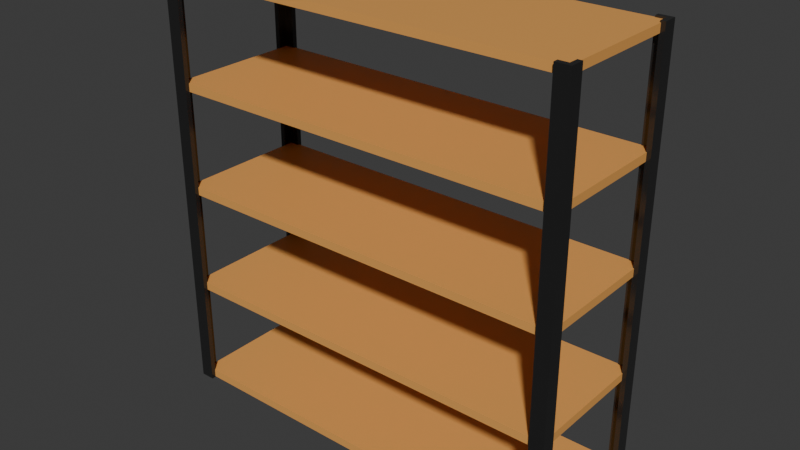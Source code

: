 # Source: GarageShelf.blend  (saved by Blender 4.0.36; exported with 4.5.12 LTS)
import bpy
from mathutils import Matrix  # noqa: F401  (used for matrix-valued properties, if any)

bpy.ops.wm.read_factory_settings(use_empty=True)
scene = bpy.context.scene
scene.name = 'Scene'

# ---- collections
col_collection = bpy.data.collections.new('Collection'); scene.collection.children.link(col_collection)

# ---- materials (node trees are filled in below, after node groups)
mat_material_001 = bpy.data.materials.new('Material.001')
mat_material_001.use_transparent_shadow = False
mat_material_002 = bpy.data.materials.new('Material.002')
mat_material_002.use_transparent_shadow = False

# ---- material node trees
mat_material_001.use_nodes = True; mat_material_001.node_tree.nodes.clear()
_N = mat_material_001.node_tree.nodes; _L = mat_material_001.node_tree.links
n0 = _N.new('ShaderNodeBsdfPrincipled'); n0.name = 'Principled BSDF'; n0.location = (10, 300)
n0.inputs[0].default_value = (0.06464, 0.06464, 0.06464, 1.0)
n0.inputs[1].default_value = 0.7407
n0.inputs[2].default_value = 0.1637
n0.inputs[3].default_value = 1.45
n1 = _N.new('ShaderNodeOutputMaterial'); n1.name = 'Material Output'; n1.location = (300, 300)
_L.new(n0.outputs[0], n1.inputs[0])
n1.is_active_output = True
mat_material_002.use_nodes = True; mat_material_002.node_tree.nodes.clear()
_N = mat_material_002.node_tree.nodes; _L = mat_material_002.node_tree.links
n0 = _N.new('ShaderNodeBsdfPrincipled'); n0.name = 'Principled BSDF'; n0.location = (10, 300)
n0.inputs[0].default_value = (0.8001, 0.3743, 0.09617, 1.0)
n0.inputs[3].default_value = 1.45
n1 = _N.new('ShaderNodeOutputMaterial'); n1.name = 'Material Output'; n1.location = (300, 300)
_L.new(n0.outputs[0], n1.inputs[0])
n1.is_active_output = True

# ---- world
world_world = bpy.data.worlds.new('World'); scene.world = world_world
world_world.use_nodes = True; world_world.node_tree.nodes.clear()
_N = world_world.node_tree.nodes; _L = world_world.node_tree.links
n0 = _N.new('ShaderNodeOutputWorld'); n0.name = 'World Output'; n0.location = (300, 300)
n1 = _N.new('ShaderNodeBackground'); n1.name = 'Background'; n1.location = (10, 300)
n1.inputs[0].default_value = (0.05088, 0.05088, 0.05088, 1.0)
_L.new(n1.outputs[0], n0.inputs[0])
n0.is_active_output = True
world_world.color = (0.05088, 0.05088, 0.05088)
world_world.use_sun_shadow = False
world_world.sun_shadow_jitter_overblur = 0.0

# ---- meshes
me_cube_001 = bpy.data.meshes.new('Cube.001')
me_cube_001.from_pydata([(-4.041, 0.01211, -1.355), (-4.041, 0.01211, 1.355), (-4.041, 2.723, -1.355), (-4.041, 2.723, 1.355), (-0.006026, 0.01211, -1.355), (-0.006026, 0.01211, 1.355), (-0.006026, 2.723, -1.355), (-0.006026, 2.723, 1.355), (-1.321, 2.723, -1.355), (-1.321, 2.723, 1.355), (-1.321, 0.01211, -1.355), (-1.321, 0.01211, 1.355), (-1.321, 7.893, 1.355), (-0.006026, 7.893, 1.355), (-0.006026, 7.893, -1.355), (-1.321, 7.893, -1.355)], [], [(0, 1, 3, 2), (7, 6, 14, 13), (6, 7, 5, 4), (10, 11, 1, 0), (8, 6, 4, 10), (9, 3, 1, 11), (7, 9, 11, 5), (2, 8, 10, 0), (4, 5, 11, 10), (2, 3, 9, 8), (15, 12, 13, 14), (9, 7, 13, 12), (6, 8, 15, 14), (8, 9, 12, 15)])
_uv = me_cube_001.uv_layers.new(name='UVMap')
_uv.uv.foreach_set('vector', [0.375, 0.0, 0.625, 0.0, 0.625, 0.25, 0.375, 0.25, 0.625, 0.5, 0.375, 0.5, 0.375, 0.5, 0.625, 0.5, 0.375, 0.5, 0.625, 0.5, 0.625, 0.75, 0.375, 0.75, 0.375, 0.875, 0.625, 0.875, 0.625, 1.0, 0.375, 1.0, 0.25, 0.5, 0.375, 0.5, 0.375, 0.75, 0.25, 0.75, 0.75, 0.5, 0.875, 0.5, 0.875, 0.75, 0.75, 0.75, 0.625, 0.5, 0.75, 0.5, 0.75, 0.75, 0.625, 0.75, 0.125, 0.5, 0.25, 0.5, 0.25, 0.75, 0.125, 0.75, 0.375, 0.75, 0.625, 0.75, 0.625, 0.875, 0.375, 0.875, 0.375, 0.25, 0.625, 0.25, 0.625, 0.375, 0.375, 0.375, 0.375, 0.375, 0.625, 0.375, 0.625, 0.5, 0.375, 0.5, 0.75, 0.5, 0.625, 0.5, 0.625, 0.5, 0.75, 0.5, 0.375, 0.5, 0.25, 0.5, 0.25, 0.5, 0.375, 0.5, 0.375, 0.375, 0.625, 0.375, 0.625, 0.375, 0.375, 0.375])
me_cube_001.materials.append(mat_material_001)
me_cube_001.update()
me_cube_002 = bpy.data.meshes.new('Cube.002')
me_cube_002.from_pydata([(-4.041, 0.01211, -1.355), (-4.041, 0.01211, 1.355), (-4.041, 2.723, -1.355), (-4.041, 2.723, 1.355), (-0.006026, 0.01211, -1.355), (-0.006026, 0.01211, 1.355), (-0.006026, 2.723, -1.355), (-0.006026, 2.723, 1.355), (-1.321, 2.723, -1.355), (-1.321, 2.723, 1.355), (-1.321, 0.01211, -1.355), (-1.321, 0.01211, 1.355), (-1.321, 7.893, 1.355), (-0.006026, 7.893, 1.355), (-0.006026, 7.893, -1.355), (-1.321, 7.893, -1.355)], [], [(0, 1, 3, 2), (7, 6, 14, 13), (6, 7, 5, 4), (10, 11, 1, 0), (8, 6, 4, 10), (9, 3, 1, 11), (7, 9, 11, 5), (2, 8, 10, 0), (4, 5, 11, 10), (2, 3, 9, 8), (15, 12, 13, 14), (9, 7, 13, 12), (6, 8, 15, 14), (8, 9, 12, 15)])
_uv = me_cube_002.uv_layers.new(name='UVMap')
_uv.uv.foreach_set('vector', [0.375, 0.0, 0.625, 0.0, 0.625, 0.25, 0.375, 0.25, 0.625, 0.5, 0.375, 0.5, 0.375, 0.5, 0.625, 0.5, 0.375, 0.5, 0.625, 0.5, 0.625, 0.75, 0.375, 0.75, 0.375, 0.875, 0.625, 0.875, 0.625, 1.0, 0.375, 1.0, 0.25, 0.5, 0.375, 0.5, 0.375, 0.75, 0.25, 0.75, 0.75, 0.5, 0.875, 0.5, 0.875, 0.75, 0.75, 0.75, 0.625, 0.5, 0.75, 0.5, 0.75, 0.75, 0.625, 0.75, 0.125, 0.5, 0.25, 0.5, 0.25, 0.75, 0.125, 0.75, 0.375, 0.75, 0.625, 0.75, 0.625, 0.875, 0.375, 0.875, 0.375, 0.25, 0.625, 0.25, 0.625, 0.375, 0.375, 0.375, 0.375, 0.375, 0.625, 0.375, 0.625, 0.5, 0.375, 0.5, 0.75, 0.5, 0.625, 0.5, 0.625, 0.5, 0.75, 0.5, 0.375, 0.5, 0.25, 0.5, 0.25, 0.5, 0.375, 0.5, 0.375, 0.375, 0.625, 0.375, 0.625, 0.375, 0.375, 0.375])
me_cube_002.materials.append(mat_material_001)
me_cube_002.update()
me_cube_003 = bpy.data.meshes.new('Cube.003')
me_cube_003.from_pydata([(-4.041, 0.01211, -1.355), (-4.041, 0.01211, 1.355), (-4.041, 2.723, -1.355), (-4.041, 2.723, 1.355), (-0.006026, 0.01211, -1.355), (-0.006026, 0.01211, 1.355), (-0.006026, 2.723, -1.355), (-0.006026, 2.723, 1.355), (-1.321, 2.723, -1.355), (-1.321, 2.723, 1.355), (-1.321, 0.01211, -1.355), (-1.321, 0.01211, 1.355), (-1.321, 7.893, 1.355), (-0.006026, 7.893, 1.355), (-0.006026, 7.893, -1.355), (-1.321, 7.893, -1.355)], [], [(0, 1, 3, 2), (7, 6, 14, 13), (6, 7, 5, 4), (10, 11, 1, 0), (8, 6, 4, 10), (9, 3, 1, 11), (7, 9, 11, 5), (2, 8, 10, 0), (4, 5, 11, 10), (2, 3, 9, 8), (15, 12, 13, 14), (9, 7, 13, 12), (6, 8, 15, 14), (8, 9, 12, 15)])
_uv = me_cube_003.uv_layers.new(name='UVMap')
_uv.uv.foreach_set('vector', [0.375, 0.0, 0.625, 0.0, 0.625, 0.25, 0.375, 0.25, 0.625, 0.5, 0.375, 0.5, 0.375, 0.5, 0.625, 0.5, 0.375, 0.5, 0.625, 0.5, 0.625, 0.75, 0.375, 0.75, 0.375, 0.875, 0.625, 0.875, 0.625, 1.0, 0.375, 1.0, 0.25, 0.5, 0.375, 0.5, 0.375, 0.75, 0.25, 0.75, 0.75, 0.5, 0.875, 0.5, 0.875, 0.75, 0.75, 0.75, 0.625, 0.5, 0.75, 0.5, 0.75, 0.75, 0.625, 0.75, 0.125, 0.5, 0.25, 0.5, 0.25, 0.75, 0.125, 0.75, 0.375, 0.75, 0.625, 0.75, 0.625, 0.875, 0.375, 0.875, 0.375, 0.25, 0.625, 0.25, 0.625, 0.375, 0.375, 0.375, 0.375, 0.375, 0.625, 0.375, 0.625, 0.5, 0.375, 0.5, 0.75, 0.5, 0.625, 0.5, 0.625, 0.5, 0.75, 0.5, 0.375, 0.5, 0.25, 0.5, 0.25, 0.5, 0.375, 0.5, 0.375, 0.375, 0.625, 0.375, 0.625, 0.375, 0.375, 0.375])
me_cube_003.materials.append(mat_material_001)
me_cube_003.update()
me_cube_004 = bpy.data.meshes.new('Cube.004')
me_cube_004.from_pydata([(-4.041, 0.01211, -1.355), (-4.041, 0.01211, 1.355), (-4.041, 2.723, -1.355), (-4.041, 2.723, 1.355), (-0.006026, 0.01211, -1.355), (-0.006026, 0.01211, 1.355), (-0.006026, 2.723, -1.355), (-0.006026, 2.723, 1.355), (-1.321, 2.723, -1.355), (-1.321, 2.723, 1.355), (-1.321, 0.01211, -1.355), (-1.321, 0.01211, 1.355), (-1.321, 7.893, 1.355), (-0.006026, 7.893, 1.355), (-0.006026, 7.893, -1.355), (-1.321, 7.893, -1.355)], [], [(0, 1, 3, 2), (7, 6, 14, 13), (6, 7, 5, 4), (10, 11, 1, 0), (8, 6, 4, 10), (9, 3, 1, 11), (7, 9, 11, 5), (2, 8, 10, 0), (4, 5, 11, 10), (2, 3, 9, 8), (15, 12, 13, 14), (9, 7, 13, 12), (6, 8, 15, 14), (8, 9, 12, 15)])
_uv = me_cube_004.uv_layers.new(name='UVMap')
_uv.uv.foreach_set('vector', [0.375, 0.0, 0.625, 0.0, 0.625, 0.25, 0.375, 0.25, 0.625, 0.5, 0.375, 0.5, 0.375, 0.5, 0.625, 0.5, 0.375, 0.5, 0.625, 0.5, 0.625, 0.75, 0.375, 0.75, 0.375, 0.875, 0.625, 0.875, 0.625, 1.0, 0.375, 1.0, 0.25, 0.5, 0.375, 0.5, 0.375, 0.75, 0.25, 0.75, 0.75, 0.5, 0.875, 0.5, 0.875, 0.75, 0.75, 0.75, 0.625, 0.5, 0.75, 0.5, 0.75, 0.75, 0.625, 0.75, 0.125, 0.5, 0.25, 0.5, 0.25, 0.75, 0.125, 0.75, 0.375, 0.75, 0.625, 0.75, 0.625, 0.875, 0.375, 0.875, 0.375, 0.25, 0.625, 0.25, 0.625, 0.375, 0.375, 0.375, 0.375, 0.375, 0.625, 0.375, 0.625, 0.5, 0.375, 0.5, 0.75, 0.5, 0.625, 0.5, 0.625, 0.5, 0.75, 0.5, 0.375, 0.5, 0.25, 0.5, 0.25, 0.5, 0.375, 0.5, 0.375, 0.375, 0.625, 0.375, 0.625, 0.375, 0.375, 0.375])
me_cube_004.materials.append(mat_material_001)
me_cube_004.update()
me_cube = bpy.data.meshes.new('Cube')
me_cube.from_pydata([(-1.0, -1.0, -1.0), (-1.0, -1.0, 1.0), (-1.0, 1.0, -1.0), (-1.0, 1.0, 1.0), (1.0, -1.0, -1.0), (1.0, -1.0, 1.0), (1.0, 1.0, -1.0), (1.0, 1.0, 1.0)], [], [(0, 1, 3, 2), (2, 3, 7, 6), (6, 7, 5, 4), (4, 5, 1, 0), (2, 6, 4, 0), (7, 3, 1, 5)])
_uv = me_cube.uv_layers.new(name='UVMap')
_uv.uv.foreach_set('vector', [0.375, 0.0, 0.625, 0.0, 0.625, 0.25, 0.375, 0.25, 0.375, 0.25, 0.625, 0.25, 0.625, 0.5, 0.375, 0.5, 0.375, 0.5, 0.625, 0.5, 0.625, 0.75, 0.375, 0.75, 0.375, 0.75, 0.625, 0.75, 0.625, 1.0, 0.375, 1.0, 0.125, 0.5, 0.375, 0.5, 0.375, 0.75, 0.125, 0.75, 0.625, 0.5, 0.875, 0.5, 0.875, 0.75, 0.625, 0.75])
me_cube.materials.append(mat_material_002)
me_cube.update()
me_cube_005 = bpy.data.meshes.new('Cube.005')
me_cube_005.from_pydata([(-1.0, -1.0, -1.0), (-1.0, -1.0, 1.0), (-1.0, 1.0, -1.0), (-1.0, 1.0, 1.0), (1.0, -1.0, -1.0), (1.0, -1.0, 1.0), (1.0, 1.0, -1.0), (1.0, 1.0, 1.0)], [], [(0, 1, 3, 2), (2, 3, 7, 6), (6, 7, 5, 4), (4, 5, 1, 0), (2, 6, 4, 0), (7, 3, 1, 5)])
_uv = me_cube_005.uv_layers.new(name='UVMap')
_uv.uv.foreach_set('vector', [0.375, 0.0, 0.625, 0.0, 0.625, 0.25, 0.375, 0.25, 0.375, 0.25, 0.625, 0.25, 0.625, 0.5, 0.375, 0.5, 0.375, 0.5, 0.625, 0.5, 0.625, 0.75, 0.375, 0.75, 0.375, 0.75, 0.625, 0.75, 0.625, 1.0, 0.375, 1.0, 0.125, 0.5, 0.375, 0.5, 0.375, 0.75, 0.125, 0.75, 0.625, 0.5, 0.875, 0.5, 0.875, 0.75, 0.625, 0.75])
me_cube_005.materials.append(mat_material_002)
me_cube_005.update()
me_cube_006 = bpy.data.meshes.new('Cube.006')
me_cube_006.from_pydata([(-1.0, -1.0, -1.0), (-1.0, -1.0, 1.0), (-1.0, 1.0, -1.0), (-1.0, 1.0, 1.0), (1.0, -1.0, -1.0), (1.0, -1.0, 1.0), (1.0, 1.0, -1.0), (1.0, 1.0, 1.0)], [], [(0, 1, 3, 2), (2, 3, 7, 6), (6, 7, 5, 4), (4, 5, 1, 0), (2, 6, 4, 0), (7, 3, 1, 5)])
_uv = me_cube_006.uv_layers.new(name='UVMap')
_uv.uv.foreach_set('vector', [0.375, 0.0, 0.625, 0.0, 0.625, 0.25, 0.375, 0.25, 0.375, 0.25, 0.625, 0.25, 0.625, 0.5, 0.375, 0.5, 0.375, 0.5, 0.625, 0.5, 0.625, 0.75, 0.375, 0.75, 0.375, 0.75, 0.625, 0.75, 0.625, 1.0, 0.375, 1.0, 0.125, 0.5, 0.375, 0.5, 0.375, 0.75, 0.125, 0.75, 0.625, 0.5, 0.875, 0.5, 0.875, 0.75, 0.625, 0.75])
me_cube_006.materials.append(mat_material_002)
me_cube_006.update()
me_cube_007 = bpy.data.meshes.new('Cube.007')
me_cube_007.from_pydata([(-1.0, -1.0, -1.0), (-1.0, -1.0, 1.0), (-1.0, 1.0, -1.0), (-1.0, 1.0, 1.0), (1.0, -1.0, -1.0), (1.0, -1.0, 1.0), (1.0, 1.0, -1.0), (1.0, 1.0, 1.0)], [], [(0, 1, 3, 2), (2, 3, 7, 6), (6, 7, 5, 4), (4, 5, 1, 0), (2, 6, 4, 0), (7, 3, 1, 5)])
_uv = me_cube_007.uv_layers.new(name='UVMap')
_uv.uv.foreach_set('vector', [0.375, 0.0, 0.625, 0.0, 0.625, 0.25, 0.375, 0.25, 0.375, 0.25, 0.625, 0.25, 0.625, 0.5, 0.375, 0.5, 0.375, 0.5, 0.625, 0.5, 0.625, 0.75, 0.375, 0.75, 0.375, 0.75, 0.625, 0.75, 0.625, 1.0, 0.375, 1.0, 0.125, 0.5, 0.375, 0.5, 0.375, 0.75, 0.125, 0.75, 0.625, 0.5, 0.875, 0.5, 0.875, 0.75, 0.625, 0.75])
me_cube_007.materials.append(mat_material_002)
me_cube_007.update()
me_cube_008 = bpy.data.meshes.new('Cube.008')
me_cube_008.from_pydata([(-1.0, -1.0, -1.0), (-1.0, -1.0, 1.0), (-1.0, 1.0, -1.0), (-1.0, 1.0, 1.0), (1.0, -1.0, -1.0), (1.0, -1.0, 1.0), (1.0, 1.0, -1.0), (1.0, 1.0, 1.0)], [], [(0, 1, 3, 2), (2, 3, 7, 6), (6, 7, 5, 4), (4, 5, 1, 0), (2, 6, 4, 0), (7, 3, 1, 5)])
_uv = me_cube_008.uv_layers.new(name='UVMap')
_uv.uv.foreach_set('vector', [0.375, 0.0, 0.625, 0.0, 0.625, 0.25, 0.375, 0.25, 0.375, 0.25, 0.625, 0.25, 0.625, 0.5, 0.375, 0.5, 0.375, 0.5, 0.625, 0.5, 0.625, 0.75, 0.375, 0.75, 0.375, 0.75, 0.625, 0.75, 0.625, 1.0, 0.375, 1.0, 0.125, 0.5, 0.375, 0.5, 0.375, 0.75, 0.125, 0.75, 0.625, 0.5, 0.875, 0.5, 0.875, 0.75, 0.625, 0.75])
me_cube_008.materials.append(mat_material_002)
me_cube_008.update()

# ---- objects
ob_cube = bpy.data.objects.new('Cube', me_cube_001)
ob_cube_001 = bpy.data.objects.new('Cube.001', me_cube_002)
ob_cube_002 = bpy.data.objects.new('Cube.002', me_cube_003)
ob_cube_003 = bpy.data.objects.new('Cube.003', me_cube_004)
ob_cube_004 = bpy.data.objects.new('Cube.004', me_cube)
ob_cube_005 = bpy.data.objects.new('Cube.005', me_cube_005)
ob_cube_006 = bpy.data.objects.new('Cube.006', me_cube_006)
ob_cube_007 = bpy.data.objects.new('Cube.007', me_cube_007)
ob_cube_008 = bpy.data.objects.new('Cube.008', me_cube_008)

# ---- transforms, parenting, visibility, modifiers, constraints
ob_cube.location = (10.78, -4.032, 11.28)
ob_cube.scale = (0.1862, 0.09362, 8.266)
ob_cube_001.location = (-10.92, -4.032, 11.28)
ob_cube_001.rotation_euler = (0.0, 0.0, -1.571)
ob_cube_001.scale = (0.1862, 0.09362, 8.266)
ob_cube_002.location = (-10.92, 3.482, 11.28)
ob_cube_002.rotation_euler = (0.0, 0.0, -3.142)
ob_cube_002.scale = (0.1862, 0.09362, 8.266)
ob_cube_003.location = (10.78, 3.522, 11.28)
ob_cube_003.rotation_euler = (0.0, -0.0, 1.571)
ob_cube_003.scale = (0.1862, 0.09362, 8.266)
ob_cube_004.location = (-0.06031, -0.2413, 16.72)
ob_cube_004.scale = (10.63, 3.57, 0.2128)
ob_cube_005.location = (-0.06031, -0.2413, 11.26)
ob_cube_005.scale = (10.63, 3.57, 0.2128)
ob_cube_006.location = (-0.06031, -0.2413, 5.797)
ob_cube_006.scale = (10.63, 3.57, 0.2128)
ob_cube_007.location = (-0.06031, -0.2413, 0.335)
ob_cube_007.scale = (10.63, 3.57, 0.2128)
ob_cube_008.location = (-0.06031, -0.2413, 22.18)
ob_cube_008.scale = (10.63, 3.57, 0.2128)

# ---- collection membership
col_collection.objects.link(ob_cube)
col_collection.objects.link(ob_cube_001)
col_collection.objects.link(ob_cube_002)
col_collection.objects.link(ob_cube_003)
col_collection.objects.link(ob_cube_004)
col_collection.objects.link(ob_cube_005)
col_collection.objects.link(ob_cube_006)
col_collection.objects.link(ob_cube_007)
col_collection.objects.link(ob_cube_008)

# ---- scene / render settings (as saved in the file)
scene.frame_start = 1; scene.frame_end = 250; scene.frame_set(1)
scene.render.engine = 'BLENDER_EEVEE_NEXT'
scene.cycles.sampling_pattern = 'TABULATED_SOBOL'
bpy.context.view_layer.update()

# ---- added for rendering (the .blend has no active camera and no usable light): camera, sun
cam_auto = bpy.data.cameras.new('AutoCamera')
cam_auto.lens = 50.0
cam_auto.sensor_width = 36.0
cam_auto.clip_end = 1000.0
ob_auto_camera = bpy.data.objects.new('AutoCamera', cam_auto)
scene.collection.objects.link(ob_auto_camera)
ob_auto_camera.location = (29.6156, -35.8808, 35.033)
ob_auto_camera.rotation_euler = (1.09748, -7.21219e-08, 0.694738)
scene.camera = ob_auto_camera
light_auto_sun = bpy.data.lights.new('AutoSun', 'SUN')
light_auto_sun.energy = 3.0
light_auto_sun.angle = 0.0523599
ob_auto_sun = bpy.data.objects.new('AutoSun', light_auto_sun)
scene.collection.objects.link(ob_auto_sun)
ob_auto_sun.rotation_euler = (0.872665, 0.174533, 0.523599)
bpy.context.view_layer.update()
